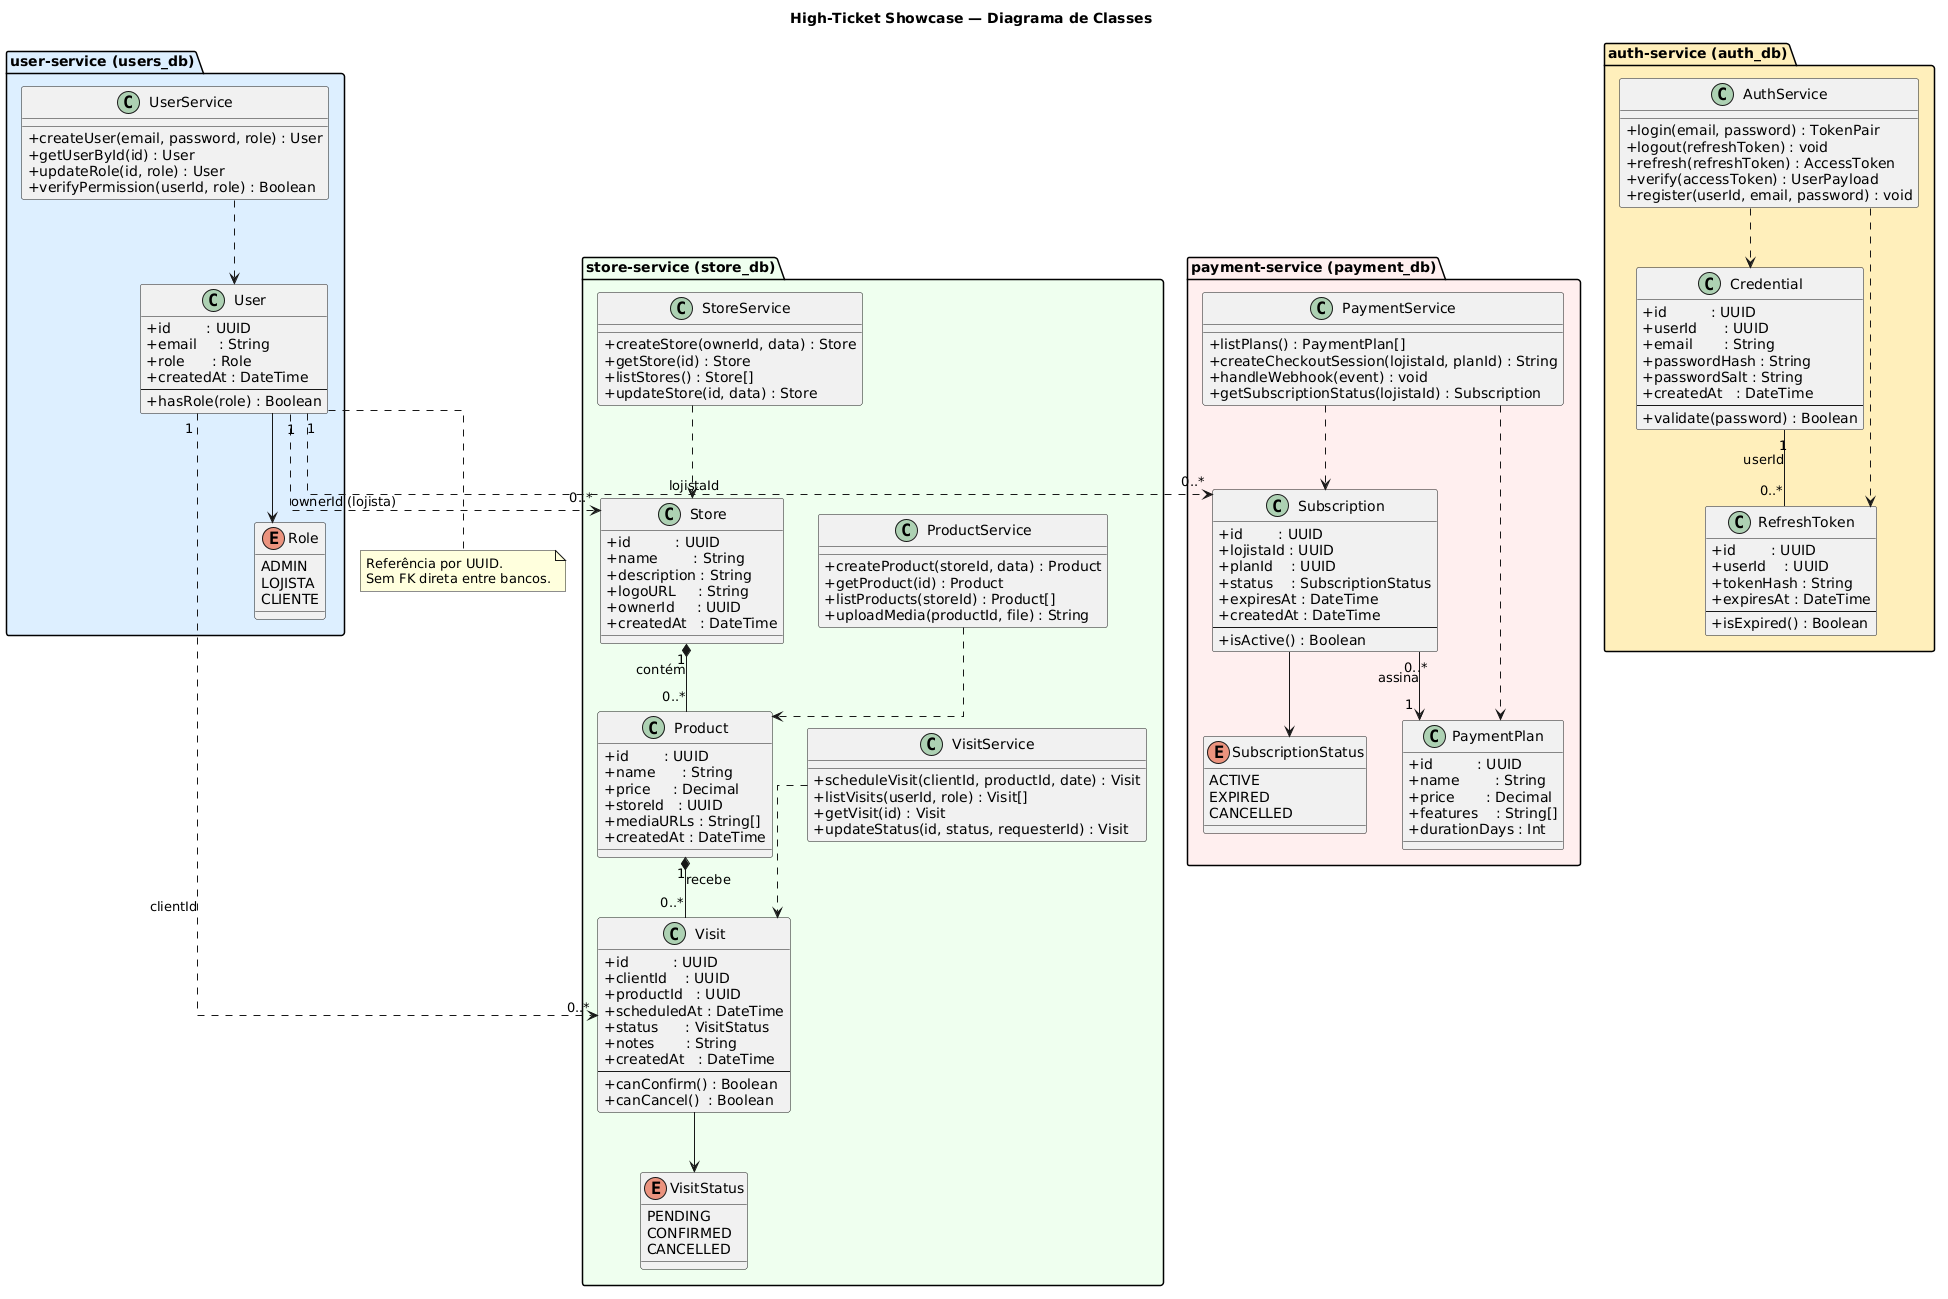

The diagram above was rendered by PlantUML. Its source (embedded in the PNG):
@startuml
title High-Ticket Showcase — Diagrama de Classes

skinparam classAttributeIconSize 0
skinparam linetype ortho

' ─────────────────────────────────────────────
' AUTH SERVICE  (banco: auth_db / MySQL)
' ─────────────────────────────────────────────
package "auth-service (auth_db)" #FFEEBB {

  class Credential {
    + id          : UUID
    + userId      : UUID
    + email       : String
    + passwordHash : String
    + passwordSalt : String
    + createdAt   : DateTime
    --
    + validate(password) : Boolean
  }

  class RefreshToken {
    + id        : UUID
    + userId    : UUID
    + tokenHash : String
    + expiresAt : DateTime
    --
    + isExpired() : Boolean
  }

  class AuthService {
    + login(email, password) : TokenPair
    + logout(refreshToken) : void
    + refresh(refreshToken) : AccessToken
    + verify(accessToken) : UserPayload
    + register(userId, email, password) : void
  }

  Credential "1" -- "0..*" RefreshToken : userId
  AuthService ..> Credential
  AuthService ..> RefreshToken
}

' ─────────────────────────────────────────────
' USER SERVICE  (banco: users_db / PostgreSQL)
' ─────────────────────────────────────────────
package "user-service (users_db)" #DDEEFF {

  enum Role {
    ADMIN
    LOJISTA
    CLIENTE
  }

  class User {
    + id        : UUID
    + email     : String
    + role      : Role
    + createdAt : DateTime
    --
    + hasRole(role) : Boolean
  }

  class UserService {
    + createUser(email, password, role) : User
    + getUserById(id) : User
    + updateRole(id, role) : User
    + verifyPermission(userId, role) : Boolean
  }

  User --> Role
  UserService ..> User
}

' ─────────────────────────────────────────────
' STORE SERVICE  (banco: store_db / PostgreSQL)
' ─────────────────────────────────────────────
package "store-service (store_db)" #EEFFEE {

  class Store {
    + id          : UUID
    + name        : String
    + description : String
    + logoURL     : String
    + ownerId     : UUID
    + createdAt   : DateTime
  }

  class Product {
    + id        : UUID
    + name      : String
    + price     : Decimal
    + storeId   : UUID
    + mediaURLs : String[]
    + createdAt : DateTime
  }

  enum VisitStatus {
    PENDING
    CONFIRMED
    CANCELLED
  }

  class Visit {
    + id          : UUID
    + clientId    : UUID
    + productId   : UUID
    + scheduledAt : DateTime
    + status      : VisitStatus
    + notes       : String
    + createdAt   : DateTime
    --
    + canConfirm() : Boolean
    + canCancel()  : Boolean
  }

  class StoreService {
    + createStore(ownerId, data) : Store
    + getStore(id) : Store
    + listStores() : Store[]
    + updateStore(id, data) : Store
  }

  class ProductService {
    + createProduct(storeId, data) : Product
    + getProduct(id) : Product
    + listProducts(storeId) : Product[]
    + uploadMedia(productId, file) : String
  }

  class VisitService {
    + scheduleVisit(clientId, productId, date) : Visit
    + listVisits(userId, role) : Visit[]
    + getVisit(id) : Visit
    + updateStatus(id, status, requesterId) : Visit
  }

  Store "1" *-- "0..*" Product  : contém
  Product "1" *-- "0..*" Visit  : recebe
  Visit --> VisitStatus

  StoreService ..> Store
  ProductService ..> Product
  VisitService ..> Visit
}

' ─────────────────────────────────────────────
' PAYMENT SERVICE  (banco: payment_db / PostgreSQL)
' ─────────────────────────────────────────────
package "payment-service (payment_db)" #FFEEEE {

  enum SubscriptionStatus {
    ACTIVE
    EXPIRED
    CANCELLED
  }

  class PaymentPlan {
    + id          : UUID
    + name        : String
    + price       : Decimal
    + features    : String[]
    + durationDays : Int
  }

  class Subscription {
    + id        : UUID
    + lojistaId : UUID
    + planId    : UUID
    + status    : SubscriptionStatus
    + expiresAt : DateTime
    + createdAt : DateTime
    --
    + isActive() : Boolean
  }

  class PaymentService {
    + listPlans() : PaymentPlan[]
    + createCheckoutSession(lojistaId, planId) : String
    + handleWebhook(event) : void
    + getSubscriptionStatus(lojistaId) : Subscription
  }

  Subscription --> SubscriptionStatus
  Subscription "0..*" --> "1" PaymentPlan : assina
  PaymentService ..> Subscription
  PaymentService ..> PaymentPlan
}

' ─────────────────────────────────────────────
' RELAÇÕES ENTRE SERVIÇOS (referências por ID)
' ─────────────────────────────────────────────
User "1" ..> "0..*" Store        : ownerId (lojista)
User "1" ..> "0..*" Visit        : clientId
User "1" ..> "0..*" Subscription : lojistaId

note bottom of User
  Referência por UUID.
  Sem FK direta entre bancos.
end note
@enduml